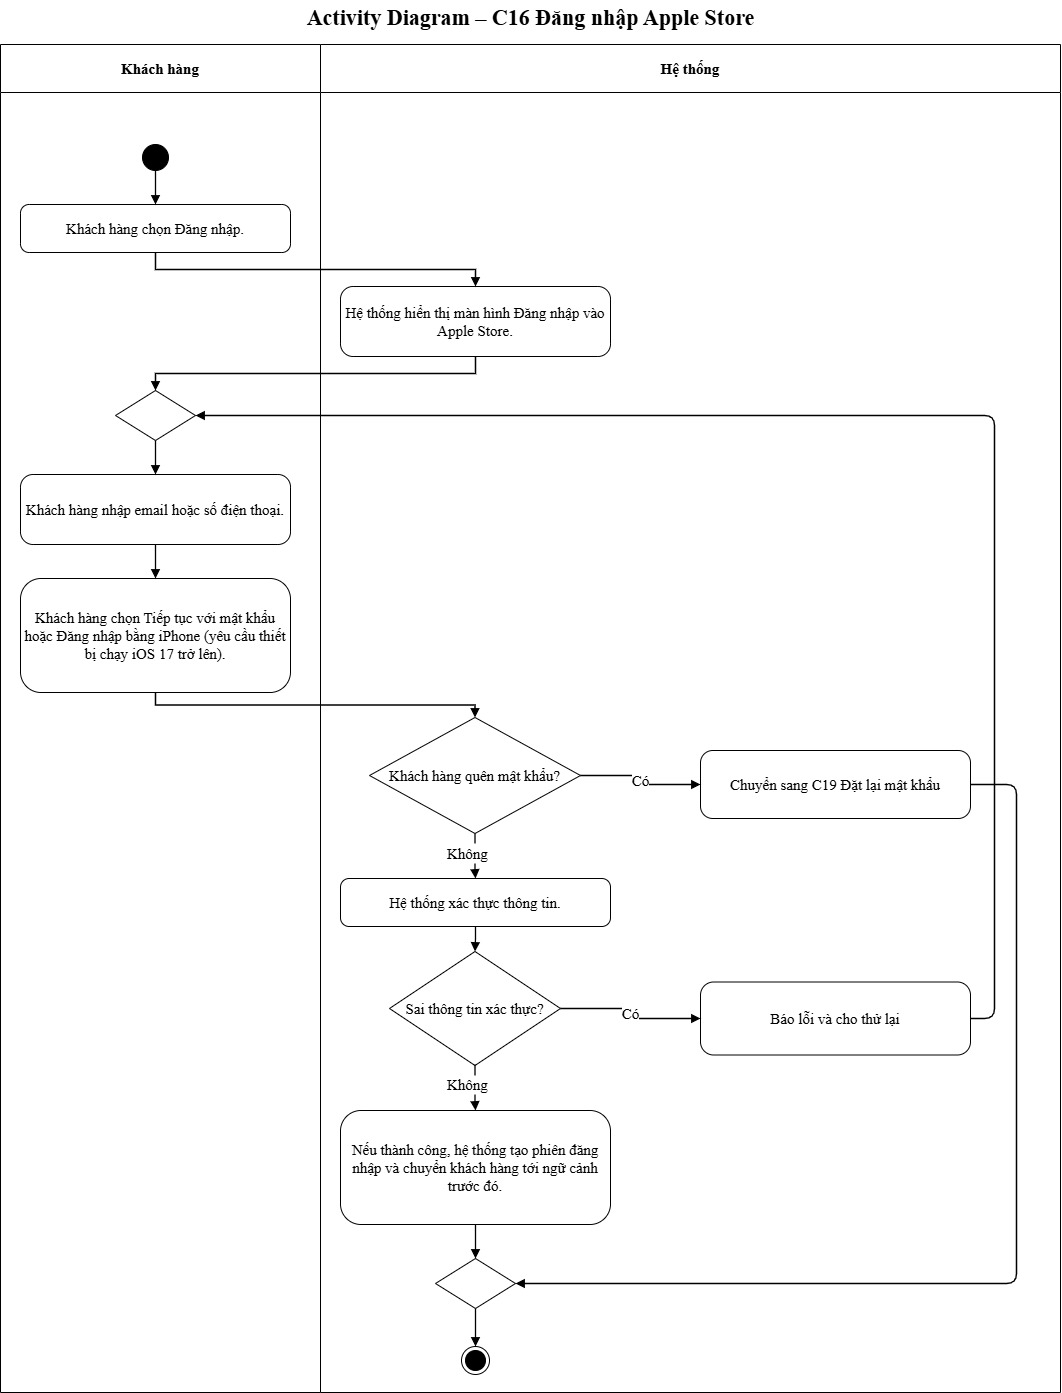

The diagram above was exported from draw.io. Its source (the exported page's mxGraphModel, read from the mxfile embedded in the PNG):
<mxGraphModel dx="2319" dy="2841" grid="0" gridSize="10" guides="1" tooltips="1" connect="1" arrows="1" fold="1" page="1" pageScale="1" pageWidth="1100" pageHeight="1432" math="0" shadow="0">
  <root>
    <mxCell id="0" />
    <mxCell id="1" parent="0" />
    <mxCell id="c3" parent="1" style="swimlane;whiteSpace=wrap;html=1;fontSize=15;startSize=48;swimlaneFillColor=#ffffff;fontFamily=Times New Roman;collapsible=0" value="&lt;b&gt;Khách hàng&lt;/b&gt;" vertex="1">
      <mxGeometry height="1348" width="320" as="geometry" />
    </mxCell>
    <mxCell id="c4" parent="1" style="swimlane;whiteSpace=wrap;html=1;fontSize=15;startSize=48;swimlaneFillColor=#ffffff;fontFamily=Times New Roman;collapsible=0" value="&lt;b&gt;Hệ thống&lt;/b&gt;" vertex="1">
      <mxGeometry height="1348" width="740" x="320" as="geometry" />
    </mxCell>
    <mxCell id="c17" parent="c4" style="rhombus;whiteSpace=wrap;html=1;fontSize=15;fontFamily=Times New Roman;" value="Khách hàng quên mật khẩu?" vertex="1">
      <mxGeometry height="116" width="211" x="49" y="673" as="geometry" />
    </mxCell>
    <mxCell id="c21" parent="c4" style="text;html=1;align=left;verticalAlign=middle;fontSize=15;fontFamily=Times New Roman;" value="Không" vertex="1">
      <mxGeometry height="20" width="60" x="124.5" y="799" as="geometry" />
    </mxCell>
    <mxCell id="dNzWuHHZbBw-BNO29VrV-1" edge="1" parent="c4" source="c17" style="edgeStyle=orthogonalEdgeStyle;rounded=0;html=1;endArrow=none;endFill=0;strokeWidth=1.3;fontSize=15;labelBackgroundColor=#ffffff;exitX=0.5;exitY=1;fontFamily=Times New Roman;" target="c21" value="">
      <mxGeometry relative="1" x="0.0182" as="geometry">
        <mxPoint x="155" y="789" as="sourcePoint" />
        <mxPoint x="155" y="834" as="targetPoint" />
      </mxGeometry>
    </mxCell>
    <mxCell id="c24" parent="c4" style="rhombus;whiteSpace=wrap;html=1;fontSize=15;fontFamily=Times New Roman;" value="Sai thông tin xác thực?" vertex="1">
      <mxGeometry height="114" width="171" x="69" y="907" as="geometry" />
    </mxCell>
    <mxCell id="c5" parent="1" style="text;html=1;align=center;verticalAlign=middle;fontSize=15;fontStyle=1;fontFamily=Times New Roman;" value="&lt;font style=&quot;font-size: 22px;&quot;&gt;Activity Diagram – C16 Đăng nhập Apple Store&lt;/font&gt;" vertex="1">
      <mxGeometry height="36" width="1060" y="-44" as="geometry" />
    </mxCell>
    <mxCell id="c6" parent="1" style="ellipse;fillColor=#000000;strokeColor=#000000;html=1;fontFamily=Times New Roman;fontSize=15;" value="" vertex="1">
      <mxGeometry height="26" width="26" x="142" y="100" as="geometry" />
    </mxCell>
    <mxCell id="c7" parent="1" style="rounded=1;arcSize=18;whiteSpace=wrap;html=1;fontSize=15;fontFamily=Times New Roman;" value="Khách hàng chọn Đăng nhập." vertex="1">
      <mxGeometry height="48" width="270" x="20" y="160" as="geometry" />
    </mxCell>
    <mxCell id="c8" edge="1" parent="1" source="c6" style="edgeStyle=orthogonalEdgeStyle;rounded=0;html=1;endArrow=block;endFill=1;strokeColor=#000000;strokeWidth=1.3;fontSize=15;labelBackgroundColor=#ffffff;exitX=0.5;exitY=1;entryX=0.5;entryY=0;fontFamily=Times New Roman;" target="c7" value="">
      <mxGeometry relative="1" as="geometry" />
    </mxCell>
    <mxCell id="c9" parent="1" style="rounded=1;arcSize=18;whiteSpace=wrap;html=1;fontSize=15;fontFamily=Times New Roman;" value="Hệ thống hiển thị màn hình Đăng nhập vào Apple Store." vertex="1">
      <mxGeometry height="70" width="270" x="340" y="242" as="geometry" />
    </mxCell>
    <mxCell id="c10" edge="1" parent="1" source="c7" style="edgeStyle=orthogonalEdgeStyle;rounded=0;html=1;endArrow=block;endFill=1;strokeWidth=1.3;fontSize=15;labelBackgroundColor=#ffffff;exitX=0.5;exitY=1;entryX=0.5;entryY=0;fontFamily=Times New Roman;" target="c9" value="">
      <mxGeometry relative="1" as="geometry" />
    </mxCell>
    <mxCell id="c11" parent="1" style="rhombus;html=1;fontFamily=Times New Roman;fontSize=15;" value="" vertex="1">
      <mxGeometry height="50" width="80" x="115" y="346" as="geometry" />
    </mxCell>
    <mxCell id="c12" edge="1" parent="1" source="c9" style="edgeStyle=orthogonalEdgeStyle;rounded=0;html=1;endArrow=block;endFill=1;strokeWidth=1.3;fontSize=15;labelBackgroundColor=#ffffff;exitX=0.5;exitY=1;entryX=0.5;entryY=0;fontFamily=Times New Roman;" target="c11" value="">
      <mxGeometry relative="1" as="geometry" />
    </mxCell>
    <mxCell id="c13" parent="1" style="rounded=1;arcSize=18;whiteSpace=wrap;html=1;fontSize=15;fontFamily=Times New Roman;" value="Khách hàng nhập email hoặc số điện thoại." vertex="1">
      <mxGeometry height="70" width="270" x="20" y="430" as="geometry" />
    </mxCell>
    <mxCell id="c14" edge="1" parent="1" source="c11" style="edgeStyle=orthogonalEdgeStyle;rounded=0;html=1;endArrow=block;endFill=1;strokeWidth=1.3;fontSize=15;labelBackgroundColor=#ffffff;exitX=0.5;exitY=1;entryX=0.5;entryY=0;fontFamily=Times New Roman;" target="c13" value="">
      <mxGeometry relative="1" as="geometry" />
    </mxCell>
    <mxCell id="c15" parent="1" style="rounded=1;arcSize=18;whiteSpace=wrap;html=1;fontSize=15;fontFamily=Times New Roman;" value="Khách hàng chọn Tiếp tục với mật khẩu hoặc Đăng nhập bằng iPhone (yêu cầu thiết bị chạy iOS 17 trở lên)." vertex="1">
      <mxGeometry height="114" width="270" x="20" y="534" as="geometry" />
    </mxCell>
    <mxCell id="c16" edge="1" parent="1" source="c13" style="edgeStyle=orthogonalEdgeStyle;rounded=0;html=1;endArrow=block;endFill=1;strokeWidth=1.3;fontSize=15;labelBackgroundColor=#ffffff;exitX=0.5;exitY=1;entryX=0.5;entryY=0;fontFamily=Times New Roman;" target="c15" value="">
      <mxGeometry relative="1" as="geometry" />
    </mxCell>
    <mxCell id="c18" edge="1" parent="1" source="c15" style="edgeStyle=orthogonalEdgeStyle;rounded=0;html=1;endArrow=block;endFill=1;strokeWidth=1.3;fontSize=15;labelBackgroundColor=#ffffff;exitX=0.5;exitY=1;entryX=0.5;entryY=0;fontFamily=Times New Roman;" target="c17" value="">
      <mxGeometry relative="1" as="geometry" />
    </mxCell>
    <mxCell id="c19" parent="1" style="rounded=1;arcSize=18;whiteSpace=wrap;html=1;fontSize=15;fontFamily=Times New Roman;" value="Chuyển sang C19 Đặt lại mật khẩu" vertex="1">
      <mxGeometry height="68" width="270" x="700" y="706" as="geometry" />
    </mxCell>
    <mxCell id="c20" edge="1" parent="1" source="c17" style="edgeStyle=orthogonalEdgeStyle;rounded=0;html=1;endArrow=block;endFill=1;strokeWidth=1.3;fontSize=15;labelBackgroundColor=#ffffff;exitX=1;exitY=0.5;entryX=0;entryY=0.5;fontFamily=Times New Roman;" target="c19" value="Có">
      <mxGeometry relative="1" as="geometry" />
    </mxCell>
    <mxCell id="c22" parent="1" style="rounded=1;arcSize=18;whiteSpace=wrap;html=1;fontSize=15;fontFamily=Times New Roman;" value="Hệ thống xác thực thông tin." vertex="1">
      <mxGeometry height="48" width="270" x="340" y="834" as="geometry" />
    </mxCell>
    <mxCell id="c23" edge="1" parent="1" source="c21" style="edgeStyle=orthogonalEdgeStyle;rounded=0;html=1;endArrow=block;endFill=1;strokeWidth=1.3;fontSize=15;labelBackgroundColor=#ffffff;entryX=0.5;entryY=0;fontFamily=Times New Roman;" target="c22" value="">
      <mxGeometry relative="1" as="geometry" />
    </mxCell>
    <mxCell id="c25" edge="1" parent="1" source="c22" style="edgeStyle=orthogonalEdgeStyle;rounded=0;html=1;endArrow=block;endFill=1;strokeWidth=1.3;fontSize=15;labelBackgroundColor=#ffffff;exitX=0.5;exitY=1;entryX=0.5;entryY=0;fontFamily=Times New Roman;" target="c24" value="">
      <mxGeometry relative="1" as="geometry" />
    </mxCell>
    <mxCell id="c26" parent="1" style="rounded=1;arcSize=18;whiteSpace=wrap;html=1;fontSize=15;fontFamily=Times New Roman;" value="Báo lỗi và cho thử lại" vertex="1">
      <mxGeometry height="73" width="270" x="700" y="937.5" as="geometry" />
    </mxCell>
    <mxCell id="c27" edge="1" parent="1" source="c24" style="edgeStyle=orthogonalEdgeStyle;rounded=0;html=1;endArrow=block;endFill=1;strokeWidth=1.3;fontSize=15;labelBackgroundColor=#ffffff;exitX=1;exitY=0.5;entryX=0;entryY=0.5;fontFamily=Times New Roman;" target="c26" value="Có">
      <mxGeometry relative="1" as="geometry" />
    </mxCell>
    <mxCell id="c29" parent="1" style="rounded=1;arcSize=18;whiteSpace=wrap;html=1;fontSize=15;fontFamily=Times New Roman;" value="Nếu thành công, hệ thống tạo phiên đăng nhập và chuyển khách hàng tới ngữ cảnh trước đó." vertex="1">
      <mxGeometry height="114" width="270" x="340" y="1066" as="geometry" />
    </mxCell>
    <mxCell id="c30" edge="1" parent="1" source="c28" style="edgeStyle=orthogonalEdgeStyle;rounded=0;html=1;endArrow=block;endFill=1;strokeWidth=1.3;fontSize=15;labelBackgroundColor=#ffffff;entryX=0.5;entryY=0;fontFamily=Times New Roman;" target="c29" value="">
      <mxGeometry relative="1" as="geometry" />
    </mxCell>
    <mxCell id="c31" parent="1" style="rhombus;html=1;fontFamily=Times New Roman;fontSize=15;" value="" vertex="1">
      <mxGeometry height="50" width="80" x="435" y="1214" as="geometry" />
    </mxCell>
    <mxCell id="c32" edge="1" parent="1" source="c29" style="edgeStyle=orthogonalEdgeStyle;rounded=0;html=1;endArrow=block;endFill=1;strokeWidth=1.3;fontSize=15;labelBackgroundColor=#ffffff;exitX=0.5;exitY=1;entryX=0.5;entryY=0;fontFamily=Times New Roman;" target="c31" value="">
      <mxGeometry relative="1" as="geometry" />
    </mxCell>
    <mxCell id="c33" edge="1" parent="1" source="c19" style="edgeStyle=none;html=1;endArrow=block;endFill=1;strokeWidth=1.3;exitX=1;exitY=0.5;entryX=1;entryY=0.5;fontFamily=Times New Roman;fontSize=15;" target="c31" value="">
      <mxGeometry relative="1" as="geometry">
        <Array as="points">
          <mxPoint x="970" y="740" />
          <mxPoint x="1016" y="740" />
          <mxPoint x="1016" y="1239" />
          <mxPoint x="515" y="1239" />
        </Array>
      </mxGeometry>
    </mxCell>
    <mxCell id="c34" parent="1" style="ellipse;html=1;shape=endState;fillColor=#000000;strokeColor=#000000;fontFamily=Times New Roman;fontSize=15;" value="" vertex="1">
      <mxGeometry height="28" width="28" x="461" y="1302" as="geometry" />
    </mxCell>
    <mxCell id="c35" edge="1" parent="1" source="c31" style="edgeStyle=orthogonalEdgeStyle;rounded=0;html=1;endArrow=block;endFill=1;strokeColor=#000000;strokeWidth=1.3;fontSize=15;labelBackgroundColor=#ffffff;exitX=0.5;exitY=1;entryX=0.5;entryY=0;fontFamily=Times New Roman;" target="c34" value="">
      <mxGeometry relative="1" as="geometry" />
    </mxCell>
    <mxCell id="c36" edge="1" parent="1" source="c26" style="edgeStyle=none;html=1;endArrow=block;endFill=1;strokeWidth=1.3;exitX=1;exitY=0.5;entryX=1;entryY=0.5;fontFamily=Times New Roman;fontSize=15;" target="c11" value="">
      <mxGeometry relative="1" as="geometry">
        <Array as="points">
          <mxPoint x="970" y="974" />
          <mxPoint x="994" y="974" />
          <mxPoint x="994" y="371" />
          <mxPoint x="195" y="371" />
        </Array>
      </mxGeometry>
    </mxCell>
    <mxCell id="dNzWuHHZbBw-BNO29VrV-2" edge="1" parent="1" source="c24" style="edgeStyle=orthogonalEdgeStyle;rounded=0;html=1;endArrow=none;endFill=0;strokeWidth=1.3;fontSize=15;labelBackgroundColor=#ffffff;exitX=0.5;exitY=1;fontFamily=Times New Roman;" target="c28" value="">
      <mxGeometry relative="1" x="0.6774" as="geometry">
        <mxPoint x="475" y="1021" as="sourcePoint" />
        <mxPoint x="475" y="1066" as="targetPoint" />
      </mxGeometry>
    </mxCell>
    <mxCell id="c28" parent="1" style="text;html=1;align=left;verticalAlign=middle;fontSize=15;fontFamily=Times New Roman;" value="Không" vertex="1">
      <mxGeometry height="20" width="60" x="444.5" y="1030" as="geometry" />
    </mxCell>
  </root>
</mxGraphModel>